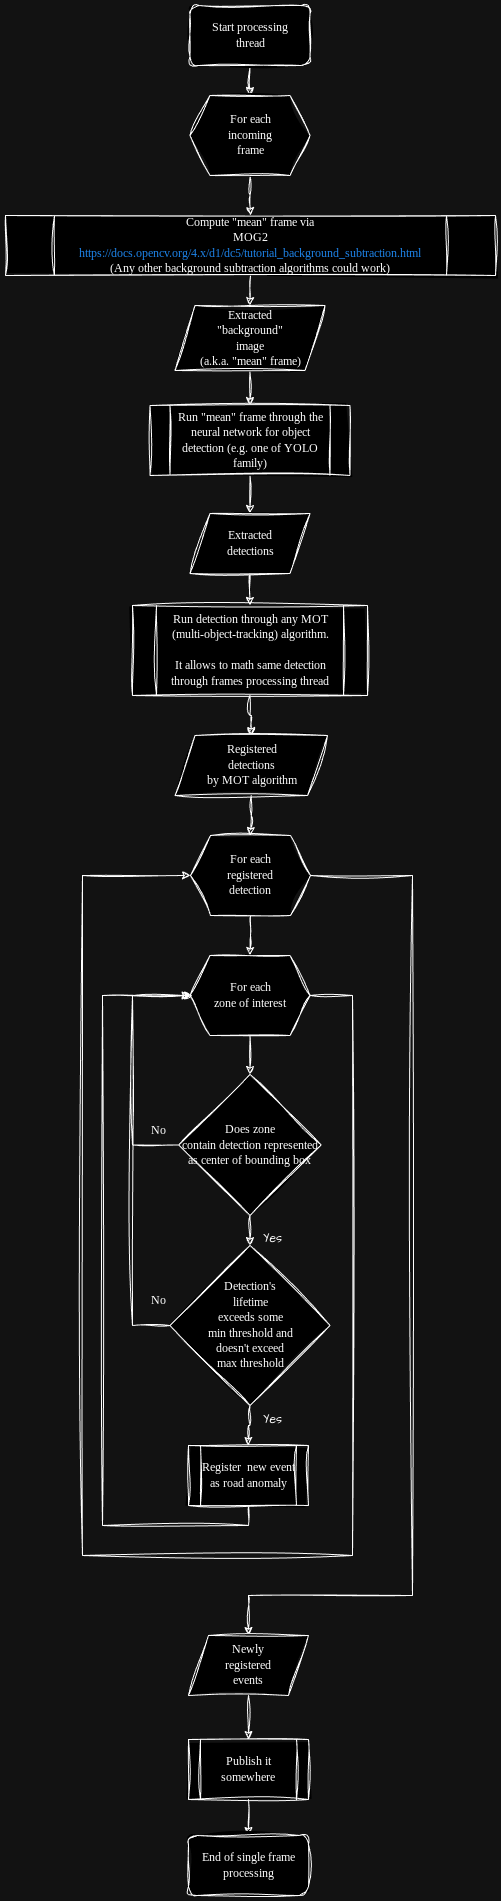

The diagram above was exported from draw.io. Its source (the exported page's mxGraphModel, read from the mxfile embedded in the PNG):
<mxGraphModel dx="1259" dy="729" grid="1" gridSize="10" guides="1" tooltips="1" connect="1" arrows="1" fold="1" page="1" pageScale="1" pageWidth="827" pageHeight="1169" math="0" shadow="0">
  <root>
    <mxCell id="0" />
    <mxCell id="1" parent="0" />
    <mxCell id="dLjJpDP_Fyl1ZlcuP-J5-3" style="edgeStyle=orthogonalEdgeStyle;rounded=0;sketch=1;hachureGap=4;jiggle=2;curveFitting=1;orthogonalLoop=1;jettySize=auto;html=1;exitX=0.5;exitY=1;exitDx=0;exitDy=0;entryX=0.5;entryY=0;entryDx=0;entryDy=0;fontFamily=Architects Daughter;fontSource=https%3A%2F%2Ffonts.googleapis.com%2Fcss%3Ffamily%3DArchitects%2BDaughter;" edge="1" parent="1" source="dLjJpDP_Fyl1ZlcuP-J5-1" target="dLjJpDP_Fyl1ZlcuP-J5-7">
      <mxGeometry relative="1" as="geometry">
        <mxPoint x="352.5" y="170" as="targetPoint" />
      </mxGeometry>
    </mxCell>
    <mxCell id="dLjJpDP_Fyl1ZlcuP-J5-1" value="&lt;font face=&quot;Verdana&quot;&gt;Start processing&lt;/font&gt;&lt;div&gt;&lt;font face=&quot;o355G5CWqUBR-I6rLLpA&quot;&gt;thread&lt;/font&gt;&lt;/div&gt;" style="rounded=1;whiteSpace=wrap;html=1;sketch=1;hachureGap=4;jiggle=2;curveFitting=1;fontFamily=Architects Daughter;fontSource=https%3A%2F%2Ffonts.googleapis.com%2Fcss%3Ffamily%3DArchitects%2BDaughter;" vertex="1" parent="1">
      <mxGeometry x="292.5" y="60" width="120" height="60" as="geometry" />
    </mxCell>
    <mxCell id="dLjJpDP_Fyl1ZlcuP-J5-10" style="edgeStyle=orthogonalEdgeStyle;rounded=0;sketch=1;hachureGap=4;jiggle=2;curveFitting=1;orthogonalLoop=1;jettySize=auto;html=1;exitX=0.5;exitY=1;exitDx=0;exitDy=0;entryX=0.5;entryY=0;entryDx=0;entryDy=0;fontFamily=Architects Daughter;fontSource=https%3A%2F%2Ffonts.googleapis.com%2Fcss%3Ffamily%3DArchitects%2BDaughter;" edge="1" parent="1" source="dLjJpDP_Fyl1ZlcuP-J5-7" target="dLjJpDP_Fyl1ZlcuP-J5-8">
      <mxGeometry relative="1" as="geometry" />
    </mxCell>
    <mxCell id="dLjJpDP_Fyl1ZlcuP-J5-7" value="&lt;font face=&quot;Verdana&quot;&gt;For each&lt;/font&gt;&lt;div&gt;&lt;font face=&quot;Verdana&quot;&gt;incoming&lt;/font&gt;&lt;div&gt;&lt;font face=&quot;Verdana&quot;&gt;frame&lt;/font&gt;&lt;/div&gt;&lt;/div&gt;" style="shape=hexagon;perimeter=hexagonPerimeter2;whiteSpace=wrap;html=1;fixedSize=1;sketch=1;hachureGap=4;jiggle=2;curveFitting=1;fontFamily=Architects Daughter;fontSource=https%3A%2F%2Ffonts.googleapis.com%2Fcss%3Ffamily%3DArchitects%2BDaughter;" vertex="1" parent="1">
      <mxGeometry x="292.5" y="150" width="120" height="80" as="geometry" />
    </mxCell>
    <mxCell id="dLjJpDP_Fyl1ZlcuP-J5-11" style="edgeStyle=orthogonalEdgeStyle;rounded=0;sketch=1;hachureGap=4;jiggle=2;curveFitting=1;orthogonalLoop=1;jettySize=auto;html=1;exitX=0.5;exitY=1;exitDx=0;exitDy=0;entryX=0.5;entryY=0;entryDx=0;entryDy=0;fontFamily=Architects Daughter;fontSource=https%3A%2F%2Ffonts.googleapis.com%2Fcss%3Ffamily%3DArchitects%2BDaughter;" edge="1" parent="1" source="dLjJpDP_Fyl1ZlcuP-J5-8" target="dLjJpDP_Fyl1ZlcuP-J5-9">
      <mxGeometry relative="1" as="geometry" />
    </mxCell>
    <mxCell id="dLjJpDP_Fyl1ZlcuP-J5-8" value="&lt;font face=&quot;Verdana&quot;&gt;Compute &quot;mean&quot; frame via&lt;/font&gt;&lt;div&gt;&lt;font face=&quot;TJPBG4EAT4uSQcGc2H4o&quot;&gt;MOG2&lt;/font&gt;&lt;/div&gt;&lt;div&gt;&lt;font color=&quot;#3399ff&quot;&gt;&lt;span style=&quot;font-family: Verdana;&quot;&gt;https://docs.opencv.org/4.x/d1/dc5/tutorial_background_subtraction.html&lt;/span&gt;&lt;font face=&quot;TJPBG4EAT4uSQcGc2H4o&quot;&gt;&lt;br&gt;&lt;/font&gt;&lt;/font&gt;&lt;/div&gt;&lt;div&gt;&lt;span style=&quot;font-family: Verdana;&quot;&gt;(Any other background subtraction algorithms could work)&lt;/span&gt;&lt;/div&gt;" style="shape=process;whiteSpace=wrap;html=1;backgroundOutline=1;sketch=1;hachureGap=4;jiggle=2;curveFitting=1;fontFamily=Architects Daughter;fontSource=https%3A%2F%2Ffonts.googleapis.com%2Fcss%3Ffamily%3DArchitects%2BDaughter;" vertex="1" parent="1">
      <mxGeometry x="108" y="270" width="490" height="60" as="geometry" />
    </mxCell>
    <mxCell id="dLjJpDP_Fyl1ZlcuP-J5-14" style="edgeStyle=orthogonalEdgeStyle;rounded=0;sketch=1;hachureGap=4;jiggle=2;curveFitting=1;orthogonalLoop=1;jettySize=auto;html=1;exitX=0.5;exitY=1;exitDx=0;exitDy=0;entryX=0.5;entryY=0;entryDx=0;entryDy=0;fontFamily=Architects Daughter;fontSource=https%3A%2F%2Ffonts.googleapis.com%2Fcss%3Ffamily%3DArchitects%2BDaughter;" edge="1" parent="1" source="dLjJpDP_Fyl1ZlcuP-J5-9" target="dLjJpDP_Fyl1ZlcuP-J5-13">
      <mxGeometry relative="1" as="geometry" />
    </mxCell>
    <mxCell id="dLjJpDP_Fyl1ZlcuP-J5-9" value="&lt;font face=&quot;Verdana&quot;&gt;Extracted&lt;/font&gt;&lt;div&gt;&lt;font face=&quot;mEu0lTeK90K35WGJc53K&quot;&gt;&quot;background&quot;&lt;/font&gt;&lt;/div&gt;&lt;div&gt;&lt;font face=&quot;mEu0lTeK90K35WGJc53K&quot;&gt;image&lt;/font&gt;&lt;/div&gt;&lt;div&gt;&lt;font face=&quot;mEu0lTeK90K35WGJc53K&quot;&gt;(a.k.a. &quot;mean&quot; frame)&lt;/font&gt;&lt;/div&gt;" style="shape=parallelogram;perimeter=parallelogramPerimeter;whiteSpace=wrap;html=1;fixedSize=1;sketch=1;hachureGap=4;jiggle=2;curveFitting=1;fontFamily=Architects Daughter;fontSource=https%3A%2F%2Ffonts.googleapis.com%2Fcss%3Ffamily%3DArchitects%2BDaughter;" vertex="1" parent="1">
      <mxGeometry x="277.5" y="360" width="150" height="65" as="geometry" />
    </mxCell>
    <mxCell id="dLjJpDP_Fyl1ZlcuP-J5-16" style="edgeStyle=orthogonalEdgeStyle;rounded=0;sketch=1;hachureGap=4;jiggle=2;curveFitting=1;orthogonalLoop=1;jettySize=auto;html=1;exitX=0.5;exitY=1;exitDx=0;exitDy=0;entryX=0.5;entryY=0;entryDx=0;entryDy=0;fontFamily=Architects Daughter;fontSource=https%3A%2F%2Ffonts.googleapis.com%2Fcss%3Ffamily%3DArchitects%2BDaughter;" edge="1" parent="1" source="dLjJpDP_Fyl1ZlcuP-J5-13" target="dLjJpDP_Fyl1ZlcuP-J5-15">
      <mxGeometry relative="1" as="geometry" />
    </mxCell>
    <mxCell id="dLjJpDP_Fyl1ZlcuP-J5-13" value="&lt;font face=&quot;Verdana&quot;&gt;Run &quot;mean&quot; frame through the neural network for object detection (e.g. one of YOLO family)&lt;/font&gt;" style="shape=process;whiteSpace=wrap;html=1;backgroundOutline=1;sketch=1;hachureGap=4;jiggle=2;curveFitting=1;fontFamily=Architects Daughter;fontSource=https%3A%2F%2Ffonts.googleapis.com%2Fcss%3Ffamily%3DArchitects%2BDaughter;" vertex="1" parent="1">
      <mxGeometry x="252.5" y="460" width="200" height="70" as="geometry" />
    </mxCell>
    <mxCell id="dLjJpDP_Fyl1ZlcuP-J5-18" style="edgeStyle=orthogonalEdgeStyle;rounded=0;sketch=1;hachureGap=4;jiggle=2;curveFitting=1;orthogonalLoop=1;jettySize=auto;html=1;exitX=0.5;exitY=1;exitDx=0;exitDy=0;entryX=0.5;entryY=0;entryDx=0;entryDy=0;fontFamily=Architects Daughter;fontSource=https%3A%2F%2Ffonts.googleapis.com%2Fcss%3Ffamily%3DArchitects%2BDaughter;" edge="1" parent="1" source="dLjJpDP_Fyl1ZlcuP-J5-15" target="dLjJpDP_Fyl1ZlcuP-J5-17">
      <mxGeometry relative="1" as="geometry" />
    </mxCell>
    <mxCell id="dLjJpDP_Fyl1ZlcuP-J5-15" value="&lt;font face=&quot;Verdana&quot;&gt;Extracted&lt;/font&gt;&lt;div&gt;&lt;font face=&quot;X0B9PA7q_5Ib08U_LY28&quot;&gt;detections&lt;/font&gt;&lt;/div&gt;" style="shape=parallelogram;perimeter=parallelogramPerimeter;whiteSpace=wrap;html=1;fixedSize=1;sketch=1;hachureGap=4;jiggle=2;curveFitting=1;fontFamily=Architects Daughter;fontSource=https%3A%2F%2Ffonts.googleapis.com%2Fcss%3Ffamily%3DArchitects%2BDaughter;" vertex="1" parent="1">
      <mxGeometry x="292.5" y="568" width="120" height="60" as="geometry" />
    </mxCell>
    <mxCell id="dLjJpDP_Fyl1ZlcuP-J5-22" style="edgeStyle=orthogonalEdgeStyle;rounded=0;sketch=1;hachureGap=4;jiggle=2;curveFitting=1;orthogonalLoop=1;jettySize=auto;html=1;exitX=0.5;exitY=1;exitDx=0;exitDy=0;entryX=0.5;entryY=0;entryDx=0;entryDy=0;fontFamily=Architects Daughter;fontSource=https%3A%2F%2Ffonts.googleapis.com%2Fcss%3Ffamily%3DArchitects%2BDaughter;" edge="1" parent="1" source="dLjJpDP_Fyl1ZlcuP-J5-17" target="dLjJpDP_Fyl1ZlcuP-J5-21">
      <mxGeometry relative="1" as="geometry" />
    </mxCell>
    <mxCell id="dLjJpDP_Fyl1ZlcuP-J5-17" value="&lt;font face=&quot;Verdana&quot;&gt;Run detection through any MOT (multi-object-tracking) algorithm.&lt;/font&gt;&lt;div&gt;&lt;font face=&quot;Verdana&quot;&gt;&lt;br&gt;&lt;/font&gt;&lt;/div&gt;&lt;div&gt;&lt;font face=&quot;Verdana&quot;&gt;It allows to math same detection through frames processing thread&lt;/font&gt;&lt;/div&gt;" style="shape=process;whiteSpace=wrap;html=1;backgroundOutline=1;sketch=1;hachureGap=4;jiggle=2;curveFitting=1;fontFamily=Architects Daughter;fontSource=https%3A%2F%2Ffonts.googleapis.com%2Fcss%3Ffamily%3DArchitects%2BDaughter;" vertex="1" parent="1">
      <mxGeometry x="235" y="660" width="235" height="90" as="geometry" />
    </mxCell>
    <mxCell id="dLjJpDP_Fyl1ZlcuP-J5-25" style="edgeStyle=orthogonalEdgeStyle;rounded=0;sketch=1;hachureGap=4;jiggle=2;curveFitting=1;orthogonalLoop=1;jettySize=auto;html=1;exitX=0.5;exitY=1;exitDx=0;exitDy=0;entryX=0.5;entryY=0;entryDx=0;entryDy=0;fontFamily=Architects Daughter;fontSource=https%3A%2F%2Ffonts.googleapis.com%2Fcss%3Ffamily%3DArchitects%2BDaughter;" edge="1" parent="1" source="dLjJpDP_Fyl1ZlcuP-J5-21" target="dLjJpDP_Fyl1ZlcuP-J5-24">
      <mxGeometry relative="1" as="geometry" />
    </mxCell>
    <mxCell id="dLjJpDP_Fyl1ZlcuP-J5-21" value="&lt;div&gt;&lt;font face=&quot;Verdana&quot;&gt;Registered&lt;/font&gt;&lt;/div&gt;&lt;div&gt;&lt;font face=&quot;Verdana&quot;&gt;detections&lt;/font&gt;&lt;/div&gt;&lt;div&gt;&lt;font face=&quot;Lly3J80BQ-eJDDuhy5Xb&quot;&gt;by MOT algorithm&lt;/font&gt;&lt;/div&gt;" style="shape=parallelogram;perimeter=parallelogramPerimeter;whiteSpace=wrap;html=1;fixedSize=1;sketch=1;hachureGap=4;jiggle=2;curveFitting=1;fontFamily=Architects Daughter;fontSource=https%3A%2F%2Ffonts.googleapis.com%2Fcss%3Ffamily%3DArchitects%2BDaughter;" vertex="1" parent="1">
      <mxGeometry x="277.5" y="790" width="152.5" height="60" as="geometry" />
    </mxCell>
    <mxCell id="dLjJpDP_Fyl1ZlcuP-J5-28" style="edgeStyle=orthogonalEdgeStyle;rounded=0;sketch=1;hachureGap=4;jiggle=2;curveFitting=1;orthogonalLoop=1;jettySize=auto;html=1;exitX=0.5;exitY=1;exitDx=0;exitDy=0;entryX=0.5;entryY=0;entryDx=0;entryDy=0;fontFamily=Architects Daughter;fontSource=https%3A%2F%2Ffonts.googleapis.com%2Fcss%3Ffamily%3DArchitects%2BDaughter;" edge="1" parent="1" source="dLjJpDP_Fyl1ZlcuP-J5-24" target="dLjJpDP_Fyl1ZlcuP-J5-27">
      <mxGeometry relative="1" as="geometry" />
    </mxCell>
    <mxCell id="dLjJpDP_Fyl1ZlcuP-J5-51" style="edgeStyle=orthogonalEdgeStyle;rounded=0;sketch=1;hachureGap=4;jiggle=2;curveFitting=1;orthogonalLoop=1;jettySize=auto;html=1;exitX=1;exitY=0.5;exitDx=0;exitDy=0;entryX=0.5;entryY=0;entryDx=0;entryDy=0;fontFamily=Architects Daughter;fontSource=https%3A%2F%2Ffonts.googleapis.com%2Fcss%3Ffamily%3DArchitects%2BDaughter;" edge="1" parent="1" source="dLjJpDP_Fyl1ZlcuP-J5-24" target="dLjJpDP_Fyl1ZlcuP-J5-50">
      <mxGeometry relative="1" as="geometry">
        <Array as="points">
          <mxPoint x="515" y="930" />
          <mxPoint x="515" y="1650" />
        </Array>
      </mxGeometry>
    </mxCell>
    <mxCell id="dLjJpDP_Fyl1ZlcuP-J5-24" value="&lt;font face=&quot;Verdana&quot;&gt;For each&lt;/font&gt;&lt;div&gt;&lt;font face=&quot;ZYrmi1_KdDZbMqhCuTbd&quot;&gt;registered&lt;/font&gt;&lt;/div&gt;&lt;div&gt;&lt;font face=&quot;ZYrmi1_KdDZbMqhCuTbd&quot;&gt;detection&lt;/font&gt;&lt;/div&gt;" style="shape=hexagon;perimeter=hexagonPerimeter2;whiteSpace=wrap;html=1;fixedSize=1;sketch=1;hachureGap=4;jiggle=2;curveFitting=1;fontFamily=Architects Daughter;fontSource=https%3A%2F%2Ffonts.googleapis.com%2Fcss%3Ffamily%3DArchitects%2BDaughter;" vertex="1" parent="1">
      <mxGeometry x="293" y="890" width="120" height="80" as="geometry" />
    </mxCell>
    <mxCell id="dLjJpDP_Fyl1ZlcuP-J5-31" style="edgeStyle=orthogonalEdgeStyle;rounded=0;sketch=1;hachureGap=4;jiggle=2;curveFitting=1;orthogonalLoop=1;jettySize=auto;html=1;exitX=0.5;exitY=1;exitDx=0;exitDy=0;entryX=0.5;entryY=0;entryDx=0;entryDy=0;fontFamily=Architects Daughter;fontSource=https%3A%2F%2Ffonts.googleapis.com%2Fcss%3Ffamily%3DArchitects%2BDaughter;" edge="1" parent="1" source="dLjJpDP_Fyl1ZlcuP-J5-27" target="dLjJpDP_Fyl1ZlcuP-J5-30">
      <mxGeometry relative="1" as="geometry" />
    </mxCell>
    <mxCell id="dLjJpDP_Fyl1ZlcuP-J5-49" style="edgeStyle=orthogonalEdgeStyle;rounded=0;sketch=1;hachureGap=4;jiggle=2;curveFitting=1;orthogonalLoop=1;jettySize=auto;html=1;exitX=1;exitY=0.5;exitDx=0;exitDy=0;entryX=0;entryY=0.5;entryDx=0;entryDy=0;fontFamily=Architects Daughter;fontSource=https%3A%2F%2Ffonts.googleapis.com%2Fcss%3Ffamily%3DArchitects%2BDaughter;" edge="1" parent="1" source="dLjJpDP_Fyl1ZlcuP-J5-27" target="dLjJpDP_Fyl1ZlcuP-J5-24">
      <mxGeometry relative="1" as="geometry">
        <Array as="points">
          <mxPoint x="455" y="1050" />
          <mxPoint x="455" y="1610" />
          <mxPoint x="185" y="1610" />
          <mxPoint x="185" y="930" />
        </Array>
      </mxGeometry>
    </mxCell>
    <mxCell id="dLjJpDP_Fyl1ZlcuP-J5-27" value="&lt;font face=&quot;Verdana&quot;&gt;For each&lt;/font&gt;&lt;div&gt;&lt;font face=&quot;ZYrmi1_KdDZbMqhCuTbd&quot;&gt;zone of interest&lt;/font&gt;&lt;/div&gt;" style="shape=hexagon;perimeter=hexagonPerimeter2;whiteSpace=wrap;html=1;fixedSize=1;sketch=1;hachureGap=4;jiggle=2;curveFitting=1;fontFamily=Architects Daughter;fontSource=https%3A%2F%2Ffonts.googleapis.com%2Fcss%3Ffamily%3DArchitects%2BDaughter;" vertex="1" parent="1">
      <mxGeometry x="292.5" y="1010" width="120" height="80" as="geometry" />
    </mxCell>
    <mxCell id="dLjJpDP_Fyl1ZlcuP-J5-32" style="edgeStyle=orthogonalEdgeStyle;rounded=0;sketch=1;hachureGap=4;jiggle=2;curveFitting=1;orthogonalLoop=1;jettySize=auto;html=1;exitX=0;exitY=0.5;exitDx=0;exitDy=0;entryX=0;entryY=0.5;entryDx=0;entryDy=0;fontFamily=Architects Daughter;fontSource=https%3A%2F%2Ffonts.googleapis.com%2Fcss%3Ffamily%3DArchitects%2BDaughter;" edge="1" parent="1" source="dLjJpDP_Fyl1ZlcuP-J5-30" target="dLjJpDP_Fyl1ZlcuP-J5-27">
      <mxGeometry relative="1" as="geometry">
        <Array as="points">
          <mxPoint x="235" y="1200" />
          <mxPoint x="235" y="1050" />
        </Array>
      </mxGeometry>
    </mxCell>
    <mxCell id="dLjJpDP_Fyl1ZlcuP-J5-43" style="edgeStyle=orthogonalEdgeStyle;rounded=0;sketch=1;hachureGap=4;jiggle=2;curveFitting=1;orthogonalLoop=1;jettySize=auto;html=1;exitX=0.5;exitY=1;exitDx=0;exitDy=0;entryX=0.5;entryY=0;entryDx=0;entryDy=0;fontFamily=Architects Daughter;fontSource=https%3A%2F%2Ffonts.googleapis.com%2Fcss%3Ffamily%3DArchitects%2BDaughter;" edge="1" parent="1" source="dLjJpDP_Fyl1ZlcuP-J5-30" target="dLjJpDP_Fyl1ZlcuP-J5-34">
      <mxGeometry relative="1" as="geometry" />
    </mxCell>
    <mxCell id="dLjJpDP_Fyl1ZlcuP-J5-30" value="&lt;font face=&quot;Verdana&quot;&gt;Does zone&lt;/font&gt;&lt;div&gt;&lt;font face=&quot;HZ5w5z1oZ35AOhJmWvu0&quot;&gt;contain detection represented as center of bounding box&lt;/font&gt;&lt;/div&gt;" style="rhombus;whiteSpace=wrap;html=1;sketch=1;hachureGap=4;jiggle=2;curveFitting=1;fontFamily=Architects Daughter;fontSource=https%3A%2F%2Ffonts.googleapis.com%2Fcss%3Ffamily%3DArchitects%2BDaughter;" vertex="1" parent="1">
      <mxGeometry x="281.25" y="1129" width="142.5" height="141" as="geometry" />
    </mxCell>
    <mxCell id="dLjJpDP_Fyl1ZlcuP-J5-33" value="&lt;font face=&quot;Verdana&quot;&gt;No&lt;/font&gt;" style="text;html=1;align=center;verticalAlign=middle;resizable=0;points=[];autosize=1;strokeColor=none;fillColor=none;fontFamily=Architects Daughter;fontSource=https%3A%2F%2Ffonts.googleapis.com%2Fcss%3Ffamily%3DArchitects%2BDaughter;" vertex="1" parent="1">
      <mxGeometry x="241.25" y="1170" width="40" height="30" as="geometry" />
    </mxCell>
    <mxCell id="dLjJpDP_Fyl1ZlcuP-J5-41" style="edgeStyle=orthogonalEdgeStyle;rounded=0;sketch=1;hachureGap=4;jiggle=2;curveFitting=1;orthogonalLoop=1;jettySize=auto;html=1;exitX=0;exitY=0.5;exitDx=0;exitDy=0;entryX=0;entryY=0.5;entryDx=0;entryDy=0;fontFamily=Architects Daughter;fontSource=https%3A%2F%2Ffonts.googleapis.com%2Fcss%3Ffamily%3DArchitects%2BDaughter;" edge="1" parent="1" source="dLjJpDP_Fyl1ZlcuP-J5-34" target="dLjJpDP_Fyl1ZlcuP-J5-27">
      <mxGeometry relative="1" as="geometry">
        <Array as="points">
          <mxPoint x="235" y="1380" />
          <mxPoint x="235" y="1050" />
        </Array>
      </mxGeometry>
    </mxCell>
    <mxCell id="dLjJpDP_Fyl1ZlcuP-J5-46" style="edgeStyle=orthogonalEdgeStyle;rounded=0;sketch=1;hachureGap=4;jiggle=2;curveFitting=1;orthogonalLoop=1;jettySize=auto;html=1;exitX=0.5;exitY=1;exitDx=0;exitDy=0;entryX=0.5;entryY=0;entryDx=0;entryDy=0;fontFamily=Architects Daughter;fontSource=https%3A%2F%2Ffonts.googleapis.com%2Fcss%3Ffamily%3DArchitects%2BDaughter;" edge="1" parent="1" source="dLjJpDP_Fyl1ZlcuP-J5-34" target="dLjJpDP_Fyl1ZlcuP-J5-45">
      <mxGeometry relative="1" as="geometry" />
    </mxCell>
    <mxCell id="dLjJpDP_Fyl1ZlcuP-J5-34" value="&lt;font face=&quot;Verdana&quot;&gt;Detection's&lt;/font&gt;&lt;div&gt;&lt;font face=&quot;Verdana&quot;&gt;lifetime&lt;/font&gt;&lt;/div&gt;&lt;div&gt;&lt;font face=&quot;Verdana&quot;&gt;exceeds&amp;nbsp;&lt;/font&gt;&lt;span style=&quot;font-family: Verdana; background-color: initial;&quot;&gt;some&lt;/span&gt;&lt;/div&gt;&lt;div&gt;&lt;span style=&quot;font-family: Verdana; background-color: initial;&quot;&gt;min&amp;nbsp;&lt;/span&gt;&lt;span style=&quot;background-color: initial; font-family: Verdana;&quot;&gt;threshold&amp;nbsp;&lt;/span&gt;&lt;span style=&quot;background-color: initial; font-family: Verdana;&quot;&gt;and&lt;/span&gt;&lt;/div&gt;&lt;div&gt;&lt;div&gt;&lt;font face=&quot;Verdana&quot;&gt;doesn't exceed&lt;/font&gt;&lt;/div&gt;&lt;div&gt;&lt;font face=&quot;Verdana&quot;&gt;max threshold&lt;/font&gt;&lt;/div&gt;&lt;/div&gt;" style="rhombus;whiteSpace=wrap;html=1;sketch=1;hachureGap=4;jiggle=2;curveFitting=1;fontFamily=Architects Daughter;fontSource=https%3A%2F%2Ffonts.googleapis.com%2Fcss%3Ffamily%3DArchitects%2BDaughter;" vertex="1" parent="1">
      <mxGeometry x="272.5" y="1300" width="160" height="160" as="geometry" />
    </mxCell>
    <mxCell id="dLjJpDP_Fyl1ZlcuP-J5-42" value="&lt;font face=&quot;Verdana&quot;&gt;No&lt;/font&gt;" style="text;html=1;align=center;verticalAlign=middle;resizable=0;points=[];autosize=1;strokeColor=none;fillColor=none;fontFamily=Architects Daughter;fontSource=https%3A%2F%2Ffonts.googleapis.com%2Fcss%3Ffamily%3DArchitects%2BDaughter;" vertex="1" parent="1">
      <mxGeometry x="241.25" y="1340" width="40" height="30" as="geometry" />
    </mxCell>
    <mxCell id="dLjJpDP_Fyl1ZlcuP-J5-44" value="Yes" style="text;html=1;align=center;verticalAlign=middle;resizable=0;points=[];autosize=1;strokeColor=none;fillColor=none;fontFamily=Architects Daughter;fontSource=https%3A%2F%2Ffonts.googleapis.com%2Fcss%3Ffamily%3DArchitects%2BDaughter;" vertex="1" parent="1">
      <mxGeometry x="355" y="1279" width="40" height="30" as="geometry" />
    </mxCell>
    <mxCell id="dLjJpDP_Fyl1ZlcuP-J5-48" style="edgeStyle=orthogonalEdgeStyle;rounded=0;sketch=1;hachureGap=4;jiggle=2;curveFitting=1;orthogonalLoop=1;jettySize=auto;html=1;exitX=0.5;exitY=1;exitDx=0;exitDy=0;fontFamily=Architects Daughter;fontSource=https%3A%2F%2Ffonts.googleapis.com%2Fcss%3Ffamily%3DArchitects%2BDaughter;" edge="1" parent="1" source="dLjJpDP_Fyl1ZlcuP-J5-45">
      <mxGeometry relative="1" as="geometry">
        <mxPoint x="295" y="1050" as="targetPoint" />
        <Array as="points">
          <mxPoint x="351" y="1580" />
          <mxPoint x="205" y="1580" />
          <mxPoint x="205" y="1050" />
        </Array>
      </mxGeometry>
    </mxCell>
    <mxCell id="dLjJpDP_Fyl1ZlcuP-J5-45" value="&lt;font face=&quot;Verdana&quot;&gt;Register&amp;nbsp; new event as &lt;/font&gt;&lt;span style=&quot;font-family: Verdana; background-color: initial;&quot;&gt;road anomaly&lt;/span&gt;" style="shape=process;whiteSpace=wrap;html=1;backgroundOutline=1;sketch=1;hachureGap=4;jiggle=2;curveFitting=1;fontFamily=Architects Daughter;fontSource=https%3A%2F%2Ffonts.googleapis.com%2Fcss%3Ffamily%3DArchitects%2BDaughter;" vertex="1" parent="1">
      <mxGeometry x="291" y="1500" width="120" height="60" as="geometry" />
    </mxCell>
    <mxCell id="dLjJpDP_Fyl1ZlcuP-J5-47" value="Yes" style="text;html=1;align=center;verticalAlign=middle;resizable=0;points=[];autosize=1;strokeColor=none;fillColor=none;fontFamily=Architects Daughter;fontSource=https%3A%2F%2Ffonts.googleapis.com%2Fcss%3Ffamily%3DArchitects%2BDaughter;" vertex="1" parent="1">
      <mxGeometry x="355" y="1460" width="40" height="30" as="geometry" />
    </mxCell>
    <mxCell id="dLjJpDP_Fyl1ZlcuP-J5-53" style="edgeStyle=orthogonalEdgeStyle;rounded=0;sketch=1;hachureGap=4;jiggle=2;curveFitting=1;orthogonalLoop=1;jettySize=auto;html=1;exitX=0.5;exitY=1;exitDx=0;exitDy=0;entryX=0.5;entryY=0;entryDx=0;entryDy=0;fontFamily=Architects Daughter;fontSource=https%3A%2F%2Ffonts.googleapis.com%2Fcss%3Ffamily%3DArchitects%2BDaughter;" edge="1" parent="1" source="dLjJpDP_Fyl1ZlcuP-J5-50" target="dLjJpDP_Fyl1ZlcuP-J5-52">
      <mxGeometry relative="1" as="geometry" />
    </mxCell>
    <mxCell id="dLjJpDP_Fyl1ZlcuP-J5-50" value="&lt;font face=&quot;Verdana&quot;&gt;Newly&lt;/font&gt;&lt;div&gt;&lt;font face=&quot;Verdana&quot;&gt;registered&lt;/font&gt;&lt;div&gt;&lt;font face=&quot;sT3vKzE36U1J9GvDSDWb&quot;&gt;events&lt;/font&gt;&lt;/div&gt;&lt;/div&gt;" style="shape=parallelogram;perimeter=parallelogramPerimeter;whiteSpace=wrap;html=1;fixedSize=1;sketch=1;hachureGap=4;jiggle=2;curveFitting=1;fontFamily=Architects Daughter;fontSource=https%3A%2F%2Ffonts.googleapis.com%2Fcss%3Ffamily%3DArchitects%2BDaughter;" vertex="1" parent="1">
      <mxGeometry x="291" y="1690" width="120" height="60" as="geometry" />
    </mxCell>
    <mxCell id="dLjJpDP_Fyl1ZlcuP-J5-55" style="edgeStyle=orthogonalEdgeStyle;rounded=0;sketch=1;hachureGap=4;jiggle=2;curveFitting=1;orthogonalLoop=1;jettySize=auto;html=1;exitX=0.5;exitY=1;exitDx=0;exitDy=0;entryX=0.5;entryY=0;entryDx=0;entryDy=0;fontFamily=Architects Daughter;fontSource=https%3A%2F%2Ffonts.googleapis.com%2Fcss%3Ffamily%3DArchitects%2BDaughter;" edge="1" parent="1" source="dLjJpDP_Fyl1ZlcuP-J5-52" target="dLjJpDP_Fyl1ZlcuP-J5-54">
      <mxGeometry relative="1" as="geometry" />
    </mxCell>
    <mxCell id="dLjJpDP_Fyl1ZlcuP-J5-52" value="&lt;font face=&quot;Verdana&quot;&gt;Publish it somewhere&lt;/font&gt;" style="shape=process;whiteSpace=wrap;html=1;backgroundOutline=1;sketch=1;hachureGap=4;jiggle=2;curveFitting=1;fontFamily=Architects Daughter;fontSource=https%3A%2F%2Ffonts.googleapis.com%2Fcss%3Ffamily%3DArchitects%2BDaughter;" vertex="1" parent="1">
      <mxGeometry x="291" y="1794" width="120" height="60" as="geometry" />
    </mxCell>
    <mxCell id="dLjJpDP_Fyl1ZlcuP-J5-54" value="&lt;font face=&quot;Verdana&quot;&gt;End of single frame processing&lt;/font&gt;" style="rounded=1;whiteSpace=wrap;html=1;sketch=1;hachureGap=4;jiggle=2;curveFitting=1;fontFamily=Architects Daughter;fontSource=https%3A%2F%2Ffonts.googleapis.com%2Fcss%3Ffamily%3DArchitects%2BDaughter;" vertex="1" parent="1">
      <mxGeometry x="291" y="1890" width="120" height="60" as="geometry" />
    </mxCell>
  </root>
</mxGraphModel>